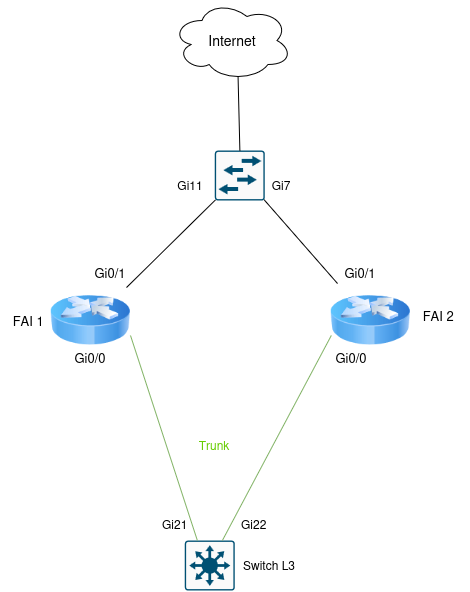

The diagram above was exported from draw.io. Its source (the exported page's mxGraphModel, read from the mxfile embedded in the PNG):
<mxGraphModel dx="1414" dy="783" grid="1" gridSize="10" guides="1" tooltips="1" connect="1" arrows="1" fold="1" page="1" pageScale="1" pageWidth="827" pageHeight="1169" math="0" shadow="0">
  <root>
    <mxCell id="0" />
    <mxCell id="1" parent="0" />
    <mxCell id="AJboBDdwAAr-bcLIuj23-1" parent="1" style="ellipse;shape=cloud;whiteSpace=wrap;html=1;" value="" vertex="1">
      <mxGeometry height="80" width="120" x="341.56" y="260" as="geometry" />
    </mxCell>
    <mxCell id="D6x8HnPtvkmz4YdJ5DZf-3" parent="1" style="image;html=1;image=img/lib/clip_art/networking/Router_Icon_128x128.png" value="" vertex="1">
      <mxGeometry height="80" width="80" x="220" y="540" as="geometry" />
    </mxCell>
    <mxCell id="D6x8HnPtvkmz4YdJ5DZf-4" parent="1" style="sketch=0;points=[[0.015,0.015,0],[0.985,0.015,0],[0.985,0.985,0],[0.015,0.985,0],[0.25,0,0],[0.5,0,0],[0.75,0,0],[1,0.25,0],[1,0.5,0],[1,0.75,0],[0.75,1,0],[0.5,1,0],[0.25,1,0],[0,0.75,0],[0,0.5,0],[0,0.25,0]];verticalLabelPosition=bottom;html=1;verticalAlign=top;aspect=fixed;align=center;pointerEvents=1;shape=mxgraph.cisco19.rect;prIcon=l3_switch;fillColor=#FAFAFA;strokeColor=#005073;" value="" vertex="1">
      <mxGeometry height="50" width="50" x="354.37" y="800" as="geometry" />
    </mxCell>
    <mxCell id="D6x8HnPtvkmz4YdJ5DZf-5" parent="1" style="image;html=1;image=img/lib/clip_art/networking/Router_Icon_128x128.png" value="" vertex="1">
      <mxGeometry height="80" width="80" x="500" y="540" as="geometry" />
    </mxCell>
    <mxCell id="D6x8HnPtvkmz4YdJ5DZf-9" edge="1" parent="1" source="D6x8HnPtvkmz4YdJ5DZf-3" style="endArrow=none;html=1;rounded=0;exitX=0.95;exitY=0.088;exitDx=0;exitDy=0;exitPerimeter=0;entryX=0.015;entryY=0.985;entryDx=0;entryDy=0;entryPerimeter=0;" target="RXGOM668PLNSkbfWsxTI-13" value="">
      <mxGeometry height="50" relative="1" width="50" as="geometry">
        <mxPoint x="320" y="690" as="sourcePoint" />
        <mxPoint x="360" y="520" as="targetPoint" />
      </mxGeometry>
    </mxCell>
    <mxCell id="D6x8HnPtvkmz4YdJ5DZf-10" edge="1" parent="1" source="D6x8HnPtvkmz4YdJ5DZf-5" style="endArrow=none;html=1;rounded=0;exitX=0.088;exitY=0.038;exitDx=0;exitDy=0;exitPerimeter=0;entryX=0.985;entryY=0.985;entryDx=0;entryDy=0;entryPerimeter=0;" target="RXGOM668PLNSkbfWsxTI-13" value="">
      <mxGeometry height="50" relative="1" width="50" as="geometry">
        <mxPoint x="360" y="760" as="sourcePoint" />
        <mxPoint x="450" y="520" as="targetPoint" />
      </mxGeometry>
    </mxCell>
    <mxCell id="D6x8HnPtvkmz4YdJ5DZf-14" parent="1" style="text;html=1;whiteSpace=wrap;strokeColor=none;fillColor=none;align=center;verticalAlign=middle;rounded=0;" value="&lt;font style=&quot;font-size: 13px;&quot;&gt;FAI 1&amp;nbsp;&lt;/font&gt;" vertex="1">
      <mxGeometry height="30" width="60" x="170" y="565" as="geometry" />
    </mxCell>
    <mxCell id="D6x8HnPtvkmz4YdJ5DZf-15" edge="1" parent="1" source="D6x8HnPtvkmz4YdJ5DZf-14" style="edgeStyle=orthogonalEdgeStyle;rounded=0;orthogonalLoop=1;jettySize=auto;html=1;innerLoopWaypoints=1;exitX=0.5;exitY=1;exitDx=0;exitDy=0;" target="D6x8HnPtvkmz4YdJ5DZf-14">
      <mxGeometry relative="1" as="geometry" />
    </mxCell>
    <mxCell id="D6x8HnPtvkmz4YdJ5DZf-16" parent="1" style="text;html=1;whiteSpace=wrap;strokeColor=none;fillColor=none;align=center;verticalAlign=middle;rounded=0;" value="&lt;font style=&quot;font-size: 13px;&quot;&gt;FAI 2&amp;nbsp;&lt;/font&gt;" vertex="1">
      <mxGeometry height="30" width="60" x="580" y="560" as="geometry" />
    </mxCell>
    <mxCell id="RXGOM668PLNSkbfWsxTI-7" parent="1" style="text;html=1;whiteSpace=wrap;align=center;verticalAlign=middle;rounded=0;" value="&lt;br&gt;&lt;div&gt;&lt;font style=&quot;font-size: 13px;&quot;&gt;Gi0/0&lt;/font&gt;&lt;/div&gt;" vertex="1">
      <mxGeometry height="30" width="80" x="220" y="595" as="geometry" />
    </mxCell>
    <mxCell id="RXGOM668PLNSkbfWsxTI-8" parent="1" style="text;html=1;whiteSpace=wrap;strokeColor=none;fillColor=none;align=center;verticalAlign=middle;rounded=0;" value="&lt;font style=&quot;font-size: 14px;&quot;&gt;Internet&lt;/font&gt;" vertex="1">
      <mxGeometry height="40" width="65.63" x="368.74" y="280" as="geometry" />
    </mxCell>
    <mxCell id="RXGOM668PLNSkbfWsxTI-13" parent="1" style="sketch=0;points=[[0.015,0.015,0],[0.985,0.015,0],[0.985,0.985,0],[0.015,0.985,0],[0.25,0,0],[0.5,0,0],[0.75,0,0],[1,0.25,0],[1,0.5,0],[1,0.75,0],[0.75,1,0],[0.5,1,0],[0.25,1,0],[0,0.75,0],[0,0.5,0],[0,0.25,0]];verticalLabelPosition=bottom;html=1;verticalAlign=top;aspect=fixed;align=center;pointerEvents=1;shape=mxgraph.cisco19.rect;prIcon=l2_switch;fillColor=#FAFAFA;strokeColor=#005073;" value="" vertex="1">
      <mxGeometry height="50" width="50" x="384.37" y="410" as="geometry" />
    </mxCell>
    <mxCell id="RXGOM668PLNSkbfWsxTI-15" parent="1" style="text;html=1;whiteSpace=wrap;strokeColor=none;fillColor=none;align=center;verticalAlign=middle;rounded=0;" value="Gi11" vertex="1">
      <mxGeometry height="30" width="60" x="330" y="430" as="geometry" />
    </mxCell>
    <mxCell id="RXGOM668PLNSkbfWsxTI-16" parent="1" style="text;html=1;whiteSpace=wrap;align=center;verticalAlign=middle;rounded=0;" value="&lt;br&gt;&lt;div&gt;&lt;font style=&quot;font-size: 13px;&quot;&gt;Gi0/0&lt;/font&gt;&lt;/div&gt;" vertex="1">
      <mxGeometry height="30" width="80" x="480.8" y="595" as="geometry" />
    </mxCell>
    <mxCell id="RXGOM668PLNSkbfWsxTI-18" parent="1" style="text;whiteSpace=wrap;html=1;" value="Gi22" vertex="1">
      <mxGeometry height="40" width="60" x="409.37" y="770" as="geometry" />
    </mxCell>
    <mxCell id="RXGOM668PLNSkbfWsxTI-27" parent="1" style="text;html=1;whiteSpace=wrap;strokeColor=none;fillColor=none;align=center;verticalAlign=middle;rounded=0;" value="Gi7" vertex="1">
      <mxGeometry height="30" width="60" x="420.8" y="430" as="geometry" />
    </mxCell>
    <mxCell id="RXGOM668PLNSkbfWsxTI-28" parent="1" style="text;html=1;whiteSpace=wrap;align=center;verticalAlign=middle;rounded=0;" value="&lt;br&gt;&lt;div&gt;&lt;font style=&quot;font-size: 13px;&quot;&gt;Gi0/1&lt;/font&gt;&lt;/div&gt;" vertex="1">
      <mxGeometry height="30" width="80" x="240" y="510" as="geometry" />
    </mxCell>
    <mxCell id="RXGOM668PLNSkbfWsxTI-30" parent="1" style="text;html=1;whiteSpace=wrap;align=center;verticalAlign=middle;rounded=0;" value="&lt;br&gt;&lt;div&gt;&lt;font style=&quot;font-size: 13px;&quot;&gt;Gi0/1&lt;/font&gt;&lt;/div&gt;" vertex="1">
      <mxGeometry height="30" width="80" x="490" y="510" as="geometry" />
    </mxCell>
    <mxCell id="RXGOM668PLNSkbfWsxTI-63" edge="1" parent="1" source="D6x8HnPtvkmz4YdJ5DZf-4" style="endArrow=none;html=1;rounded=0;entryX=1;entryY=0;entryDx=0;entryDy=0;exitX=0.25;exitY=0;exitDx=0;exitDy=0;exitPerimeter=0;fillColor=#d5e8d4;strokeColor=#82b366;" target="RXGOM668PLNSkbfWsxTI-7" value="">
      <mxGeometry height="50" relative="1" width="50" as="geometry">
        <mxPoint x="360" y="800" as="sourcePoint" />
        <mxPoint x="380.79999999999995" y="720" as="targetPoint" />
      </mxGeometry>
    </mxCell>
    <mxCell id="RXGOM668PLNSkbfWsxTI-67" edge="1" parent="1" source="D6x8HnPtvkmz4YdJ5DZf-4" style="endArrow=none;html=1;rounded=0;exitX=0.75;exitY=0;exitDx=0;exitDy=0;exitPerimeter=0;fillColor=#d5e8d4;strokeColor=#82b366;entryX=0.25;entryY=0;entryDx=0;entryDy=0;" target="RXGOM668PLNSkbfWsxTI-16" value="">
      <mxGeometry height="50" relative="1" width="50" as="geometry">
        <mxPoint x="498.81500000000005" y="820" as="sourcePoint" />
        <mxPoint x="400.79999999999995" y="720" as="targetPoint" />
      </mxGeometry>
    </mxCell>
    <mxCell id="RXGOM668PLNSkbfWsxTI-68" parent="1" style="text;whiteSpace=wrap;html=1;" value="Gi21" vertex="1">
      <mxGeometry height="40" width="60" x="330" y="770" as="geometry" />
    </mxCell>
    <mxCell id="RXGOM668PLNSkbfWsxTI-78" parent="1" style="text;html=1;whiteSpace=wrap;strokeColor=none;fillColor=none;align=center;verticalAlign=middle;rounded=0;" value="Switch L3" vertex="1">
      <mxGeometry height="30" width="60" x="409.37" y="810" as="geometry" />
    </mxCell>
    <mxCell id="oQCGadR-12KAuZ2nnXBu-2" parent="1" style="text;html=1;whiteSpace=wrap;strokeColor=none;fillColor=none;align=center;verticalAlign=middle;rounded=0;" value="&lt;span style=&quot;color: light-dark(rgb(102, 204, 0), rgb(237, 237, 237));&quot;&gt;Trunk&lt;/span&gt;" vertex="1">
      <mxGeometry height="30" width="60" x="354" y="690" as="geometry" />
    </mxCell>
    <mxCell id="dlA3EQq8QI_dYeIe4JVR-2" edge="1" parent="1" source="RXGOM668PLNSkbfWsxTI-13" style="endArrow=none;html=1;rounded=0;entryX=0.55;entryY=0.95;entryDx=0;entryDy=0;entryPerimeter=0;exitX=0.5;exitY=0;exitDx=0;exitDy=0;exitPerimeter=0;" target="AJboBDdwAAr-bcLIuj23-1" value="">
      <mxGeometry height="50" relative="1" width="50" as="geometry">
        <mxPoint x="390" y="580" as="sourcePoint" />
        <mxPoint x="440" y="530" as="targetPoint" />
      </mxGeometry>
    </mxCell>
  </root>
</mxGraphModel>